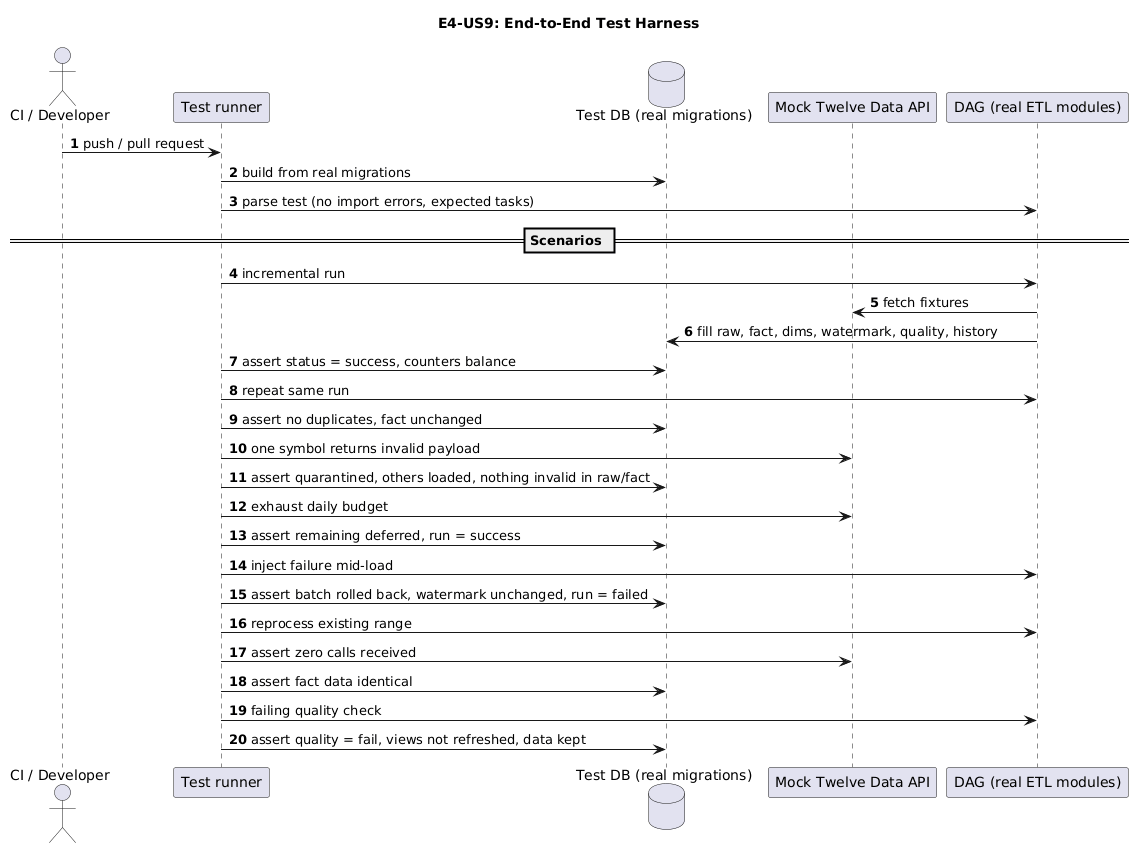

The diagram above was rendered by PlantUML. Its source (embedded in the PNG):
@startuml
title E4-US9: End-to-End Test Harness
autonumber
actor "CI / Developer" as CI
participant "Test runner" as T
database "Test DB (real migrations)" as DB
participant "Mock Twelve Data API" as MOCK
participant "DAG (real ETL modules)" as DAG

CI -> T: push / pull request
T -> DB: build from real migrations
T -> DAG: parse test (no import errors, expected tasks)

== Scenarios ==
T -> DAG: incremental run
DAG -> MOCK: fetch fixtures
DAG -> DB: fill raw, fact, dims, watermark, quality, history
T -> DB: assert status = success, counters balance
T -> DAG: repeat same run
T -> DB: assert no duplicates, fact unchanged

T -> MOCK: one symbol returns invalid payload
T -> DB: assert quarantined, others loaded, nothing invalid in raw/fact

T -> MOCK: exhaust daily budget
T -> DB: assert remaining deferred, run = success

T -> DAG: inject failure mid-load
T -> DB: assert batch rolled back, watermark unchanged, run = failed

T -> DAG: reprocess existing range
T -> MOCK: assert zero calls received
T -> DB: assert fact data identical

T -> DAG: failing quality check
T -> DB: assert quality = fail, views not refreshed, data kept
@enduml